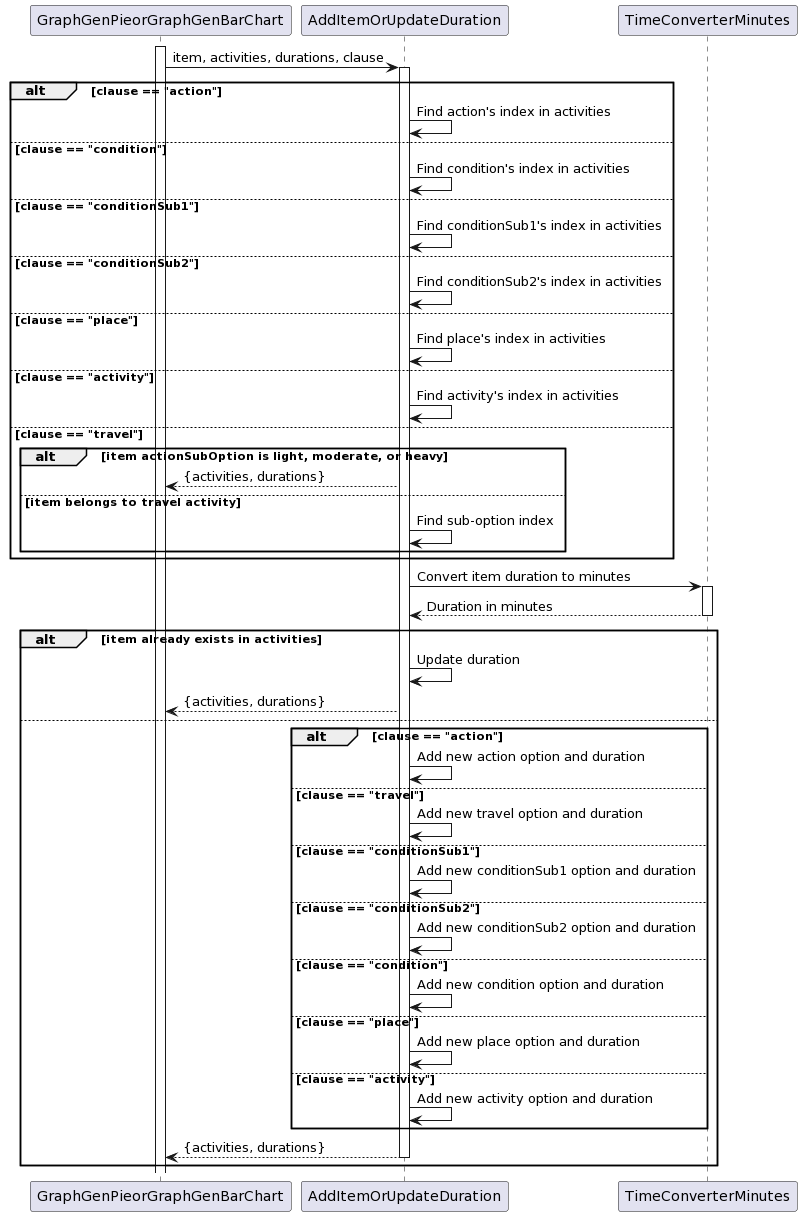

The diagram above was rendered by PlantUML. Its source (embedded in the PNG):
@startuml
participant GraphGenPieorGraphGenBarChart
participant AddItemOrUpdateDuration
participant TimeConverterMinutes

activate GraphGenPieorGraphGenBarChart
GraphGenPieorGraphGenBarChart -> AddItemOrUpdateDuration : item, activities, durations, clause
activate AddItemOrUpdateDuration
alt clause == "action"
    AddItemOrUpdateDuration -> AddItemOrUpdateDuration : Find action's index in activities
else clause == "condition"
    AddItemOrUpdateDuration -> AddItemOrUpdateDuration : Find condition's index in activities
else clause == "conditionSub1"
    AddItemOrUpdateDuration -> AddItemOrUpdateDuration : Find conditionSub1's index in activities
else clause == "conditionSub2"
    AddItemOrUpdateDuration -> AddItemOrUpdateDuration : Find conditionSub2's index in activities
else clause == "place"
    AddItemOrUpdateDuration -> AddItemOrUpdateDuration : Find place's index in activities
else clause == "activity"
    AddItemOrUpdateDuration -> AddItemOrUpdateDuration : Find activity's index in activities
else clause == "travel"
    alt item actionSubOption is light, moderate, or heavy
        AddItemOrUpdateDuration --> GraphGenPieorGraphGenBarChart : {activities, durations}
    else item belongs to travel activity
        AddItemOrUpdateDuration -> AddItemOrUpdateDuration : Find sub-option index
    end
end

AddItemOrUpdateDuration -> TimeConverterMinutes : Convert item duration to minutes
activate TimeConverterMinutes
TimeConverterMinutes --> AddItemOrUpdateDuration: Duration in minutes
deactivate TimeConverterMinutes

alt item already exists in activities
    AddItemOrUpdateDuration -> AddItemOrUpdateDuration : Update duration 
    AddItemOrUpdateDuration --> GraphGenPieorGraphGenBarChart: {activities, durations}
else
    alt clause == "action"
        AddItemOrUpdateDuration -> AddItemOrUpdateDuration : Add new action option and duration
    else clause == "travel"
        AddItemOrUpdateDuration  -> AddItemOrUpdateDuration : Add new travel option and duration
    else clause == "conditionSub1"
        AddItemOrUpdateDuration  -> AddItemOrUpdateDuration : Add new conditionSub1 option and duration
    else clause == "conditionSub2"
        AddItemOrUpdateDuration  -> AddItemOrUpdateDuration : Add new conditionSub2 option and duration
    else clause == "condition"
        AddItemOrUpdateDuration  -> AddItemOrUpdateDuration : Add new condition option and duration
    else clause == "place"
        AddItemOrUpdateDuration  -> AddItemOrUpdateDuration : Add new place option and duration
    else clause == "activity"
        AddItemOrUpdateDuration  -> AddItemOrUpdateDuration : Add new activity option and duration
    end
    AddItemOrUpdateDuration --> GraphGenPieorGraphGenBarChart : {activities, durations}
    deactivate AddItemOrUpdateDuration
end
@enduml